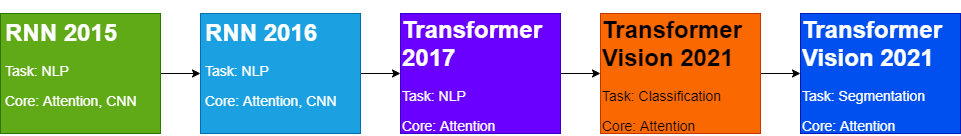

The diagram above was exported from draw.io. Its source (the exported page's mxGraphModel, read from the mxfile embedded in the PNG):
<mxGraphModel dx="898" dy="481" grid="1" gridSize="10" guides="1" tooltips="1" connect="1" arrows="1" fold="1" page="1" pageScale="1" pageWidth="2339" pageHeight="3300" math="0" shadow="0">
  <root>
    <mxCell id="0" />
    <mxCell id="1" parent="0" />
    <mxCell id="K9e0KHQfBqYemQbatV_Y-3" value="" style="edgeStyle=orthogonalEdgeStyle;rounded=0;orthogonalLoop=1;jettySize=auto;html=1;" edge="1" parent="1" source="K9e0KHQfBqYemQbatV_Y-1" target="K9e0KHQfBqYemQbatV_Y-2">
      <mxGeometry relative="1" as="geometry" />
    </mxCell>
    <mxCell id="K9e0KHQfBqYemQbatV_Y-1" value="&lt;h1&gt;RNN 2015&lt;/h1&gt;&lt;p style=&quot;font-size: 14px&quot;&gt;Task: NLP&lt;/p&gt;&lt;p style=&quot;font-size: 14px&quot;&gt;Core: Attention, CNN&lt;/p&gt;" style="text;html=1;spacing=5;spacingTop=-20;whiteSpace=wrap;overflow=hidden;rounded=0;fillColor=#60a917;strokeColor=#2D7600;fontColor=#ffffff;" vertex="1" parent="1">
      <mxGeometry x="40" y="120" width="160" height="120" as="geometry" />
    </mxCell>
    <mxCell id="K9e0KHQfBqYemQbatV_Y-5" value="" style="edgeStyle=orthogonalEdgeStyle;rounded=0;orthogonalLoop=1;jettySize=auto;html=1;" edge="1" parent="1" source="K9e0KHQfBqYemQbatV_Y-2" target="K9e0KHQfBqYemQbatV_Y-4">
      <mxGeometry relative="1" as="geometry" />
    </mxCell>
    <mxCell id="K9e0KHQfBqYemQbatV_Y-2" value="&lt;h1&gt;RNN 2016&lt;/h1&gt;&lt;p style=&quot;font-size: 14px&quot;&gt;Task: NLP&lt;/p&gt;&lt;p style=&quot;font-size: 14px&quot;&gt;Core: Attention, CNN&lt;/p&gt;" style="text;html=1;fillColor=#1ba1e2;spacing=5;spacingTop=-20;whiteSpace=wrap;overflow=hidden;rounded=0;strokeColor=#006EAF;fontColor=#ffffff;" vertex="1" parent="1">
      <mxGeometry x="240" y="120" width="160" height="120" as="geometry" />
    </mxCell>
    <mxCell id="K9e0KHQfBqYemQbatV_Y-7" value="" style="edgeStyle=orthogonalEdgeStyle;rounded=0;orthogonalLoop=1;jettySize=auto;html=1;" edge="1" parent="1" source="K9e0KHQfBqYemQbatV_Y-4" target="K9e0KHQfBqYemQbatV_Y-6">
      <mxGeometry relative="1" as="geometry" />
    </mxCell>
    <mxCell id="K9e0KHQfBqYemQbatV_Y-4" value="&lt;p style=&quot;line-height: 20%&quot;&gt;&lt;/p&gt;&lt;h1&gt;Transformer 2017&lt;/h1&gt;&lt;p style=&quot;font-size: 14px&quot;&gt;Task: NLP&lt;/p&gt;&lt;p style=&quot;font-size: 14px&quot;&gt;Core: Attention&lt;/p&gt;&lt;p&gt;&lt;/p&gt;" style="text;html=1;fillColor=#6a00ff;spacing=2;spacingTop=-20;whiteSpace=wrap;overflow=hidden;rounded=0;strokeColor=#3700CC;fontColor=#ffffff;" vertex="1" parent="1">
      <mxGeometry x="440" y="120" width="160" height="120" as="geometry" />
    </mxCell>
    <mxCell id="K9e0KHQfBqYemQbatV_Y-9" value="" style="edgeStyle=orthogonalEdgeStyle;rounded=0;orthogonalLoop=1;jettySize=auto;html=1;" edge="1" parent="1" source="K9e0KHQfBqYemQbatV_Y-6" target="K9e0KHQfBqYemQbatV_Y-8">
      <mxGeometry relative="1" as="geometry" />
    </mxCell>
    <mxCell id="K9e0KHQfBqYemQbatV_Y-6" value="&lt;h1&gt;Transformer Vision 2021&lt;/h1&gt;&lt;p style=&quot;font-size: 14px&quot;&gt;Task: Classification&lt;/p&gt;&lt;p style=&quot;font-size: 14px&quot;&gt;Core: Attention&lt;/p&gt;" style="text;html=1;spacing=2;spacingTop=-20;whiteSpace=wrap;overflow=hidden;rounded=0;fillColor=#fa6800;strokeColor=#C73500;fontColor=#000000;" vertex="1" parent="1">
      <mxGeometry x="640" y="120" width="160" height="120" as="geometry" />
    </mxCell>
    <mxCell id="K9e0KHQfBqYemQbatV_Y-8" value="&lt;h1&gt;Transformer Vision 2021&lt;/h1&gt;&lt;p style=&quot;font-size: 14px&quot;&gt;Task: Segmentation&lt;/p&gt;&lt;p style=&quot;font-size: 14px&quot;&gt;Core: Attention&lt;/p&gt;" style="text;html=1;fillColor=#0050ef;spacing=2;spacingTop=-20;whiteSpace=wrap;overflow=hidden;rounded=0;strokeColor=#001DBC;fontColor=#ffffff;" vertex="1" parent="1">
      <mxGeometry x="840" y="120" width="160" height="120" as="geometry" />
    </mxCell>
  </root>
</mxGraphModel>